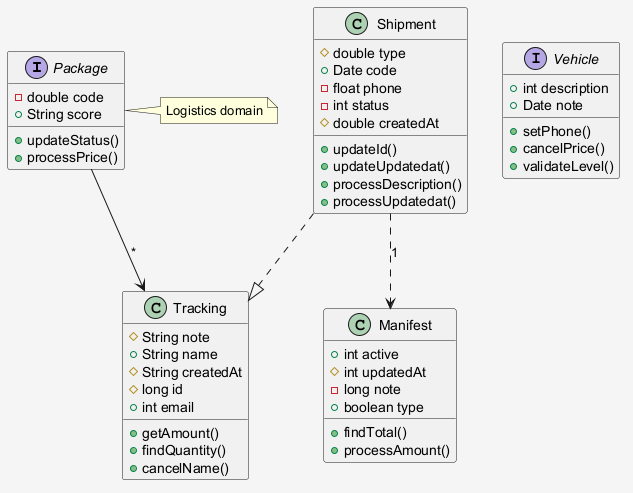

The diagram above was rendered by PlantUML. Its source (embedded in the PNG):
@startuml
skinparam shadowing false
skinparam backgroundColor #F5F5F5
interface Package {
  -double code
  +String score
  +updateStatus()
  +processPrice()
}
interface Vehicle {
  +int description
  +Date note
  +setPhone()
  +cancelPrice()
  +validateLevel()
}
class Manifest {
  +int active
  #int updatedAt
  -long note
  +boolean type
  +findTotal()
  +processAmount()
}
class Shipment {
  #double type
  +Date code
  -float phone
  -int status
  #double createdAt
  +updateId()
  +updateUpdatedat()
  +processDescription()
  +processUpdatedat()
}
class Tracking {
  #String note
  +String name
  #String createdAt
  #long id
  +int email
  +getAmount()
  +findQuantity()
  +cancelName()
}
Shipment ..> Manifest : "1"
Shipment ..|> Tracking
Package --> Tracking : "*"
note right of Package : Logistics domain
@enduml